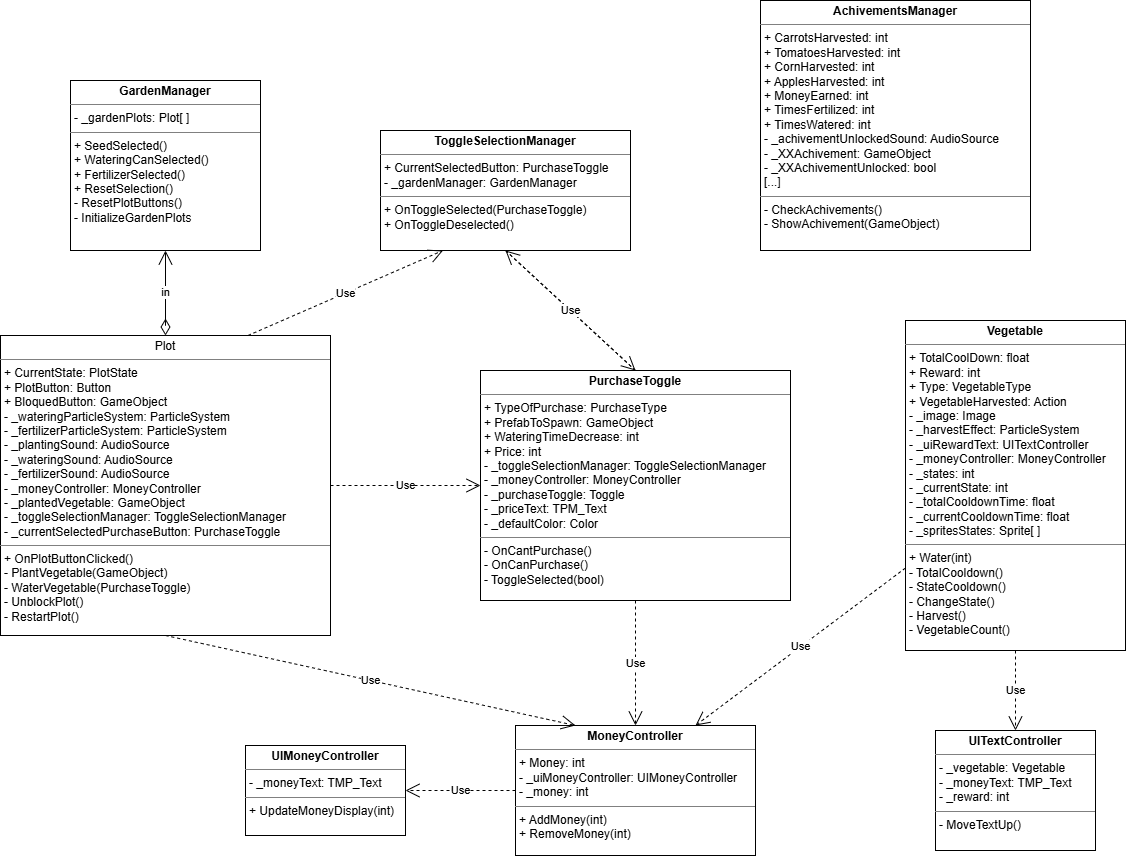

The diagram above was exported from draw.io. Its source (the exported page's mxGraphModel, read from the mxfile embedded in the PNG):
<mxGraphModel dx="2942" dy="892" grid="1" gridSize="10" guides="1" tooltips="1" connect="1" arrows="1" fold="1" page="1" pageScale="1" pageWidth="827" pageHeight="1169" math="0" shadow="0">
  <root>
    <mxCell id="0" />
    <mxCell id="1" parent="0" />
    <mxCell id="MIjOzlwjlo5xfIAzLDhX-26" parent="1" style="verticalAlign=top;align=left;overflow=fill;html=1;whiteSpace=wrap;" value="&lt;p style=&quot;margin:0px;margin-top:4px;text-align:center;&quot;&gt;&lt;b&gt;Vegetable&lt;/b&gt;&lt;/p&gt;&lt;hr size=&quot;1&quot; style=&quot;border-style:solid;&quot;&gt;&lt;p style=&quot;margin:0px;margin-left:4px;&quot;&gt;+ TotalCoolDown: float&lt;/p&gt;&lt;p style=&quot;margin:0px;margin-left:4px;&quot;&gt;+ Reward: int&lt;/p&gt;&lt;p style=&quot;margin:0px;margin-left:4px;&quot;&gt;+ Type: VegetableType&lt;/p&gt;&lt;p style=&quot;margin:0px;margin-left:4px;&quot;&gt;+ VegetableHarvested: Action&lt;/p&gt;&lt;p style=&quot;margin:0px;margin-left:4px;&quot;&gt;- _image: Image&lt;/p&gt;&lt;p style=&quot;margin:0px;margin-left:4px;&quot;&gt;- _harvestEffect: ParticleSystem&lt;/p&gt;&lt;p style=&quot;margin:0px;margin-left:4px;&quot;&gt;- _uiRewardText: UITextController&lt;/p&gt;&lt;p style=&quot;margin:0px;margin-left:4px;&quot;&gt;- _moneyController: MoneyController&lt;/p&gt;&lt;p style=&quot;margin:0px;margin-left:4px;&quot;&gt;- _states: int&lt;/p&gt;&lt;p style=&quot;margin:0px;margin-left:4px;&quot;&gt;- _currentState: int&lt;/p&gt;&lt;p style=&quot;margin:0px;margin-left:4px;&quot;&gt;- _totalCooldownTime: float&lt;/p&gt;&lt;p style=&quot;margin:0px;margin-left:4px;&quot;&gt;- _currentCooldownTime: float&lt;/p&gt;&lt;p style=&quot;margin:0px;margin-left:4px;&quot;&gt;- _spritesStates: Sprite[ ]&lt;/p&gt;&lt;hr size=&quot;1&quot; style=&quot;border-style:solid;&quot;&gt;&lt;p style=&quot;margin:0px;margin-left:4px;&quot;&gt;+ Water(int)&lt;/p&gt;&lt;p style=&quot;margin:0px;margin-left:4px;&quot;&gt;- TotalCooldown(&lt;span style=&quot;background-color: transparent; color: light-dark(rgb(0, 0, 0), rgb(255, 255, 255));&quot;&gt;)&lt;/span&gt;&lt;/p&gt;&lt;p style=&quot;margin:0px;margin-left:4px;&quot;&gt;&lt;span style=&quot;background-color: transparent; color: light-dark(rgb(0, 0, 0), rgb(255, 255, 255));&quot;&gt;- StateCooldown()&lt;/span&gt;&lt;/p&gt;&lt;p style=&quot;margin:0px;margin-left:4px;&quot;&gt;&lt;span style=&quot;background-color: transparent; color: light-dark(rgb(0, 0, 0), rgb(255, 255, 255));&quot;&gt;- ChangeState()&lt;/span&gt;&lt;/p&gt;&lt;p style=&quot;margin:0px;margin-left:4px;&quot;&gt;&lt;span style=&quot;background-color: transparent; color: light-dark(rgb(0, 0, 0), rgb(255, 255, 255));&quot;&gt;- Harvest()&lt;/span&gt;&lt;/p&gt;&lt;p style=&quot;margin:0px;margin-left:4px;&quot;&gt;&lt;span style=&quot;background-color: transparent; color: light-dark(rgb(0, 0, 0), rgb(255, 255, 255));&quot;&gt;- VegetableCount()&lt;/span&gt;&lt;/p&gt;" vertex="1">
      <mxGeometry height="330" width="220" x="275" y="905" as="geometry" />
    </mxCell>
    <mxCell id="MIjOzlwjlo5xfIAzLDhX-27" parent="1" style="verticalAlign=top;align=left;overflow=fill;html=1;whiteSpace=wrap;" value="&lt;p style=&quot;margin:0px;margin-top:4px;text-align:center;&quot;&gt;&lt;b&gt;ToggleSelectionManager&lt;/b&gt;&lt;/p&gt;&lt;hr size=&quot;1&quot; style=&quot;border-style:solid;&quot;&gt;&lt;p style=&quot;margin:0px;margin-left:4px;&quot;&gt;+ CurrentSelectedButton: PurchaseToggle&lt;/p&gt;&lt;p style=&quot;margin:0px;margin-left:4px;&quot;&gt;- _gardenManager: GardenManager&lt;/p&gt;&lt;hr size=&quot;1&quot; style=&quot;border-style:solid;&quot;&gt;&lt;p style=&quot;margin:0px;margin-left:4px;&quot;&gt;+ OnToggleSelected(PurchaseToggle)&lt;/p&gt;&lt;p style=&quot;margin:0px;margin-left:4px;&quot;&gt;+ OnToggleDeselected()&lt;/p&gt;" vertex="1">
      <mxGeometry height="120" width="250" x="-250" y="715" as="geometry" />
    </mxCell>
    <mxCell id="MIjOzlwjlo5xfIAzLDhX-29" parent="1" style="verticalAlign=top;align=left;overflow=fill;html=1;whiteSpace=wrap;" value="&lt;p style=&quot;margin:0px;margin-top:4px;text-align:center;&quot;&gt;&lt;b&gt;PurchaseToggle&lt;/b&gt;&lt;/p&gt;&lt;hr size=&quot;1&quot; style=&quot;border-style:solid;&quot;&gt;&lt;p style=&quot;margin:0px;margin-left:4px;&quot;&gt;+ TypeOfPurchase: PurchaseType&lt;/p&gt;&lt;p style=&quot;margin:0px;margin-left:4px;&quot;&gt;+ PrefabToSpawn: GameObject&lt;/p&gt;&lt;p style=&quot;margin:0px;margin-left:4px;&quot;&gt;+ WateringTimeDecrease: int&lt;/p&gt;&lt;p style=&quot;margin:0px;margin-left:4px;&quot;&gt;+ Price: int&lt;/p&gt;&lt;p style=&quot;margin:0px;margin-left:4px;&quot;&gt;- _toggleSelectionManager: ToggleSelectionManager&lt;/p&gt;&lt;p style=&quot;margin:0px;margin-left:4px;&quot;&gt;- _moneyController: MoneyController&lt;/p&gt;&lt;p style=&quot;margin:0px;margin-left:4px;&quot;&gt;- _purchaseToggle: Toggle&lt;/p&gt;&lt;p style=&quot;margin:0px;margin-left:4px;&quot;&gt;- _priceText: TPM_Text&lt;/p&gt;&lt;p style=&quot;margin:0px;margin-left:4px;&quot;&gt;- _defaultColor: Color&lt;/p&gt;&lt;hr size=&quot;1&quot; style=&quot;border-style:solid;&quot;&gt;&lt;p style=&quot;margin:0px;margin-left:4px;&quot;&gt;- OnCantPurchase()&lt;/p&gt;&lt;p style=&quot;margin:0px;margin-left:4px;&quot;&gt;- OnCanPurchase()&lt;/p&gt;&lt;p style=&quot;margin:0px;margin-left:4px;&quot;&gt;- ToggleSelected(bool)&lt;/p&gt;" vertex="1">
      <mxGeometry height="230" width="310" x="-150" y="955" as="geometry" />
    </mxCell>
    <mxCell id="MIjOzlwjlo5xfIAzLDhX-30" parent="1" style="verticalAlign=top;align=left;overflow=fill;html=1;whiteSpace=wrap;" value="&lt;p style=&quot;margin:0px;margin-top:4px;text-align:center;&quot;&gt;&lt;b&gt;GardenManager&lt;/b&gt;&lt;/p&gt;&lt;hr size=&quot;1&quot; style=&quot;border-style:solid;&quot;&gt;&lt;p style=&quot;margin:0px;margin-left:4px;&quot;&gt;- _gardenPlots: Plot[ ]&lt;/p&gt;&lt;hr size=&quot;1&quot; style=&quot;border-style:solid;&quot;&gt;&lt;p style=&quot;margin:0px;margin-left:4px;&quot;&gt;+ SeedSelected()&lt;/p&gt;&lt;p style=&quot;margin:0px;margin-left:4px;&quot;&gt;+ WateringCanSelected()&lt;/p&gt;&lt;p style=&quot;margin:0px;margin-left:4px;&quot;&gt;+ FertilizerSelected()&lt;/p&gt;&lt;p style=&quot;margin:0px;margin-left:4px;&quot;&gt;+ ResetSelection()&lt;/p&gt;&lt;p style=&quot;margin:0px;margin-left:4px;&quot;&gt;- ResetPlotButtons()&lt;/p&gt;&lt;p style=&quot;margin:0px;margin-left:4px;&quot;&gt;- InitializeGardenPlots&lt;/p&gt;" vertex="1">
      <mxGeometry height="170" width="190" x="-560" y="665" as="geometry" />
    </mxCell>
    <mxCell id="MIjOzlwjlo5xfIAzLDhX-31" parent="1" style="verticalAlign=top;align=left;overflow=fill;html=1;whiteSpace=wrap;" value="&lt;p style=&quot;margin:0px;margin-top:4px;text-align:center;&quot;&gt;&lt;b&gt;MoneyController&lt;/b&gt;&lt;/p&gt;&lt;hr size=&quot;1&quot; style=&quot;border-style:solid;&quot;&gt;&lt;p style=&quot;margin:0px;margin-left:4px;&quot;&gt;+ Money: int&lt;/p&gt;&lt;p style=&quot;margin:0px;margin-left:4px;&quot;&gt;- _uiMoneyController: UIMoneyController&lt;/p&gt;&lt;p style=&quot;margin:0px;margin-left:4px;&quot;&gt;- _money: int&lt;/p&gt;&lt;hr size=&quot;1&quot; style=&quot;border-style:solid;&quot;&gt;&lt;p style=&quot;margin:0px;margin-left:4px;&quot;&gt;+ AddMoney(int)&lt;/p&gt;&lt;p style=&quot;margin:0px;margin-left:4px;&quot;&gt;+ RemoveMoney(int)&lt;/p&gt;" vertex="1">
      <mxGeometry height="130" width="240" x="-115" y="1310" as="geometry" />
    </mxCell>
    <mxCell id="MIjOzlwjlo5xfIAzLDhX-32" parent="1" style="verticalAlign=top;align=left;overflow=fill;html=1;whiteSpace=wrap;" value="&lt;p style=&quot;margin:0px;margin-top:4px;text-align:center;&quot;&gt;&lt;b&gt;UIMoneyController&lt;/b&gt;&lt;/p&gt;&lt;hr size=&quot;1&quot; style=&quot;border-style:solid;&quot;&gt;&lt;p style=&quot;margin:0px;margin-left:4px;&quot;&gt;- _moneyText: TMP_Text&lt;/p&gt;&lt;hr size=&quot;1&quot; style=&quot;border-style:solid;&quot;&gt;&lt;p style=&quot;margin:0px;margin-left:4px;&quot;&gt;+ UpdateMoneyDisplay(int)&lt;/p&gt;" vertex="1">
      <mxGeometry height="90" width="160" x="-385" y="1330" as="geometry" />
    </mxCell>
    <mxCell id="MIjOzlwjlo5xfIAzLDhX-33" parent="1" style="verticalAlign=top;align=left;overflow=fill;html=1;whiteSpace=wrap;" value="&lt;p style=&quot;margin:0px;margin-top:4px;text-align:center;&quot;&gt;&lt;b&gt;UITextController&lt;/b&gt;&lt;/p&gt;&lt;hr size=&quot;1&quot; style=&quot;border-style:solid;&quot;&gt;&lt;p style=&quot;margin:0px;margin-left:4px;&quot;&gt;- _vegetable: Vegetable&lt;/p&gt;&lt;p style=&quot;margin:0px;margin-left:4px;&quot;&gt;- _moneyText: TMP_Text&lt;/p&gt;&lt;p style=&quot;margin:0px;margin-left:4px;&quot;&gt;- _reward: int&lt;/p&gt;&lt;hr size=&quot;1&quot; style=&quot;border-style:solid;&quot;&gt;&lt;p style=&quot;margin:0px;margin-left:4px;&quot;&gt;- MoveTextUp()&lt;/p&gt;" vertex="1">
      <mxGeometry height="120" width="160" x="305" y="1315" as="geometry" />
    </mxCell>
    <mxCell id="MIjOzlwjlo5xfIAzLDhX-34" parent="1" style="verticalAlign=top;align=left;overflow=fill;html=1;whiteSpace=wrap;" value="&lt;p style=&quot;margin:0px;margin-top:4px;text-align:center;&quot;&gt;&lt;b&gt;AchivementsManager&lt;/b&gt;&lt;/p&gt;&lt;hr size=&quot;1&quot; style=&quot;border-style:solid;&quot;&gt;&lt;p style=&quot;margin:0px;margin-left:4px;&quot;&gt;+ CarrotsHarvested: int&lt;/p&gt;&lt;p style=&quot;margin:0px;margin-left:4px;&quot;&gt;+ TomatoesHarvested: int&lt;/p&gt;&lt;p style=&quot;margin:0px;margin-left:4px;&quot;&gt;+ CornHarvested: int&lt;/p&gt;&lt;p style=&quot;margin:0px;margin-left:4px;&quot;&gt;+ ApplesHarvested: int&lt;/p&gt;&lt;p style=&quot;margin:0px;margin-left:4px;&quot;&gt;+ MoneyEarned: int&lt;/p&gt;&lt;p style=&quot;margin:0px;margin-left:4px;&quot;&gt;+ TimesFertilized: int&lt;/p&gt;&lt;p style=&quot;margin:0px;margin-left:4px;&quot;&gt;+ TimesWatered: int&lt;/p&gt;&lt;p style=&quot;margin:0px;margin-left:4px;&quot;&gt;- _achivementUnlockedSound: AudioSource&lt;/p&gt;&lt;p style=&quot;margin:0px;margin-left:4px;&quot;&gt;- _XXAchivement: GameObject&lt;/p&gt;&lt;p style=&quot;margin:0px;margin-left:4px;&quot;&gt;- _XXAchivementUnlocked: bool&lt;/p&gt;&lt;p style=&quot;margin:0px;margin-left:4px;&quot;&gt;[...]&lt;/p&gt;&lt;hr size=&quot;1&quot; style=&quot;border-style:solid;&quot;&gt;&lt;p style=&quot;margin:0px;margin-left:4px;&quot;&gt;- CheckAchivements()&lt;/p&gt;&lt;p style=&quot;margin:0px;margin-left:4px;&quot;&gt;- ShowAchivement(GameObject)&lt;/p&gt;" vertex="1">
      <mxGeometry height="250" width="270" x="130" y="585" as="geometry" />
    </mxCell>
    <mxCell id="MIjOzlwjlo5xfIAzLDhX-35" edge="1" parent="1" source="MIjOzlwjlo5xfIAzLDhX-28" style="endArrow=open;html=1;endSize=12;startArrow=diamondThin;startSize=14;startFill=0;edgeStyle=orthogonalEdgeStyle;rounded=0;exitX=0.5;exitY=0;exitDx=0;exitDy=0;" target="MIjOzlwjlo5xfIAzLDhX-30" value="&amp;nbsp;in&amp;nbsp;">
      <mxGeometry relative="1" as="geometry">
        <Array as="points">
          <mxPoint x="-465" y="910" />
          <mxPoint x="-465" y="910" />
        </Array>
        <mxPoint x="-300" y="769.1700000000001" as="sourcePoint" />
        <mxPoint x="-140" y="769.1700000000001" as="targetPoint" />
      </mxGeometry>
    </mxCell>
    <mxCell id="MIjOzlwjlo5xfIAzLDhX-36" connectable="0" parent="MIjOzlwjlo5xfIAzLDhX-35" style="edgeLabel;resizable=0;html=1;align=left;verticalAlign=top;" value="&amp;nbsp;54" vertex="1">
      <mxGeometry relative="1" x="-1" as="geometry" />
    </mxCell>
    <mxCell id="MIjOzlwjlo5xfIAzLDhX-37" edge="1" parent="1" source="MIjOzlwjlo5xfIAzLDhX-31" style="endArrow=open;endSize=12;dashed=1;html=1;rounded=0;exitX=0;exitY=0.5;exitDx=0;exitDy=0;entryX=1;entryY=0.5;entryDx=0;entryDy=0;" target="MIjOzlwjlo5xfIAzLDhX-32" value="Use">
      <mxGeometry relative="1" width="160" as="geometry">
        <mxPoint x="100" y="1055" as="sourcePoint" />
        <mxPoint x="240" y="1055" as="targetPoint" />
      </mxGeometry>
    </mxCell>
    <mxCell id="MIjOzlwjlo5xfIAzLDhX-38" edge="1" parent="1" source="MIjOzlwjlo5xfIAzLDhX-29" style="endArrow=open;endSize=12;dashed=1;html=1;rounded=0;exitX=0.5;exitY=0;exitDx=0;exitDy=0;entryX=0.5;entryY=1;entryDx=0;entryDy=0;" target="MIjOzlwjlo5xfIAzLDhX-27" value="Use">
      <mxGeometry relative="1" width="160" as="geometry">
        <mxPoint x="-280" y="1205" as="sourcePoint" />
        <mxPoint x="-120" y="1205" as="targetPoint" />
      </mxGeometry>
    </mxCell>
    <mxCell id="MIjOzlwjlo5xfIAzLDhX-39" edge="1" parent="1" source="MIjOzlwjlo5xfIAzLDhX-27" style="endArrow=open;endSize=12;dashed=1;html=1;rounded=0;entryX=0.5;entryY=0;entryDx=0;entryDy=0;exitX=0.5;exitY=1;exitDx=0;exitDy=0;" target="MIjOzlwjlo5xfIAzLDhX-29" value="Use">
      <mxGeometry relative="1" width="160" as="geometry">
        <mxPoint x="-130" y="1195" as="sourcePoint" />
        <mxPoint x="30" y="1195" as="targetPoint" />
      </mxGeometry>
    </mxCell>
    <mxCell id="MIjOzlwjlo5xfIAzLDhX-40" edge="1" parent="1" source="MIjOzlwjlo5xfIAzLDhX-26" style="endArrow=open;endSize=12;dashed=1;html=1;rounded=0;exitX=0.5;exitY=1;exitDx=0;exitDy=0;entryX=0.5;entryY=0;entryDx=0;entryDy=0;" target="MIjOzlwjlo5xfIAzLDhX-33" value="Use">
      <mxGeometry relative="1" width="160" as="geometry">
        <mxPoint x="-610" y="1425" as="sourcePoint" />
        <mxPoint x="-950" y="1535" as="targetPoint" />
      </mxGeometry>
    </mxCell>
    <mxCell id="MIjOzlwjlo5xfIAzLDhX-41" edge="1" parent="1" source="MIjOzlwjlo5xfIAzLDhX-29" style="endArrow=open;endSize=12;dashed=1;html=1;rounded=0;entryX=0.5;entryY=0;entryDx=0;entryDy=0;exitX=0.5;exitY=1;exitDx=0;exitDy=0;" target="MIjOzlwjlo5xfIAzLDhX-31" value="Use">
      <mxGeometry relative="1" width="160" as="geometry">
        <mxPoint x="-790" y="1165" as="sourcePoint" />
        <mxPoint x="-630" y="1165" as="targetPoint" />
      </mxGeometry>
    </mxCell>
    <mxCell id="MIjOzlwjlo5xfIAzLDhX-42" edge="1" parent="1" source="MIjOzlwjlo5xfIAzLDhX-26" style="endArrow=open;endSize=12;dashed=1;html=1;rounded=0;entryX=0.75;entryY=0;entryDx=0;entryDy=0;exitX=0;exitY=0.75;exitDx=0;exitDy=0;" target="MIjOzlwjlo5xfIAzLDhX-31" value="Use">
      <mxGeometry relative="1" width="160" as="geometry">
        <mxPoint x="-510" y="1185" as="sourcePoint" />
        <mxPoint x="-690" y="1115" as="targetPoint" />
      </mxGeometry>
    </mxCell>
    <mxCell id="MIjOzlwjlo5xfIAzLDhX-43" edge="1" parent="1" source="MIjOzlwjlo5xfIAzLDhX-28" style="endArrow=open;endSize=12;dashed=1;html=1;rounded=0;entryX=0.25;entryY=0;entryDx=0;entryDy=0;exitX=0.5;exitY=1;exitDx=0;exitDy=0;" target="MIjOzlwjlo5xfIAzLDhX-31" value="Use">
      <mxGeometry relative="1" width="160" as="geometry">
        <mxPoint x="-555" y="1564" as="sourcePoint" />
        <mxPoint x="-780" y="1265" as="targetPoint" />
      </mxGeometry>
    </mxCell>
    <mxCell id="MIjOzlwjlo5xfIAzLDhX-44" edge="1" parent="1" source="MIjOzlwjlo5xfIAzLDhX-28" style="endArrow=open;endSize=12;dashed=1;html=1;rounded=0;entryX=0.25;entryY=1;entryDx=0;entryDy=0;exitX=0.75;exitY=0;exitDx=0;exitDy=0;" target="MIjOzlwjlo5xfIAzLDhX-27" value="Use">
      <mxGeometry relative="1" width="160" as="geometry">
        <mxPoint x="-500" y="975" as="sourcePoint" />
        <mxPoint x="-670" y="1158" as="targetPoint" />
      </mxGeometry>
    </mxCell>
    <mxCell id="MIjOzlwjlo5xfIAzLDhX-45" edge="1" parent="1" source="MIjOzlwjlo5xfIAzLDhX-28" style="endArrow=open;endSize=12;dashed=1;html=1;rounded=0;entryX=0;entryY=0.5;entryDx=0;entryDy=0;exitX=1;exitY=0.5;exitDx=0;exitDy=0;" target="MIjOzlwjlo5xfIAzLDhX-29" value="Use">
      <mxGeometry relative="1" width="160" as="geometry">
        <mxPoint x="-220" y="985" as="sourcePoint" />
        <mxPoint x="-65" y="1240" as="targetPoint" />
      </mxGeometry>
    </mxCell>
    <mxCell id="MIjOzlwjlo5xfIAzLDhX-28" parent="1" style="verticalAlign=top;align=left;overflow=fill;html=1;whiteSpace=wrap;" value="&lt;p style=&quot;margin:0px;margin-top:4px;text-align:center;&quot;&gt;Plot&lt;/p&gt;&lt;hr size=&quot;1&quot; style=&quot;border-style:solid;&quot;&gt;&lt;p style=&quot;margin:0px;margin-left:4px;&quot;&gt;+ CurrentState: PlotState&lt;/p&gt;&lt;p style=&quot;margin:0px;margin-left:4px;&quot;&gt;+ PlotButton: Button&lt;/p&gt;&lt;p style=&quot;margin:0px;margin-left:4px;&quot;&gt;+ BloquedButton: GameObject&lt;/p&gt;&lt;p style=&quot;margin:0px;margin-left:4px;&quot;&gt;- _wateringParticleSystem: ParticleSystem&lt;/p&gt;&lt;p style=&quot;margin:0px;margin-left:4px;&quot;&gt;- _fertilizerParticleSystem: ParticleSystem&lt;/p&gt;&lt;p style=&quot;margin:0px;margin-left:4px;&quot;&gt;- _plantingSound: AudioSource&lt;/p&gt;&lt;p style=&quot;margin:0px;margin-left:4px;&quot;&gt;- _wateringSound: AudioSource&lt;/p&gt;&lt;p style=&quot;margin:0px;margin-left:4px;&quot;&gt;- _fertilizerSound: AudioSource&lt;/p&gt;&lt;p style=&quot;margin:0px;margin-left:4px;&quot;&gt;- _moneyController: MoneyController&lt;/p&gt;&lt;p style=&quot;margin:0px;margin-left:4px;&quot;&gt;- _plantedVegetable: GameObject&lt;/p&gt;&lt;p style=&quot;margin:0px;margin-left:4px;&quot;&gt;- _toggleSelectionManager: ToggleSelectionManager&lt;/p&gt;&lt;p style=&quot;margin:0px;margin-left:4px;&quot;&gt;- _currentSelectedPurchaseButton: PurchaseToggle&lt;/p&gt;&lt;hr size=&quot;1&quot; style=&quot;border-style:solid;&quot;&gt;&lt;p style=&quot;margin:0px;margin-left:4px;&quot;&gt;+ OnPlotButtonClicked()&lt;/p&gt;&lt;p style=&quot;margin:0px;margin-left:4px;&quot;&gt;- PlantVegetable(GameObject)&lt;/p&gt;&lt;p style=&quot;margin:0px;margin-left:4px;&quot;&gt;- WaterVegetable(PurchaseToggle)&lt;/p&gt;&lt;p style=&quot;margin:0px;margin-left:4px;&quot;&gt;- UnblockPlot()&lt;/p&gt;&lt;p style=&quot;margin:0px;margin-left:4px;&quot;&gt;- RestartPlot()&lt;/p&gt;" vertex="1">
      <mxGeometry height="300" width="330" x="-630" y="920" as="geometry" />
    </mxCell>
  </root>
</mxGraphModel>